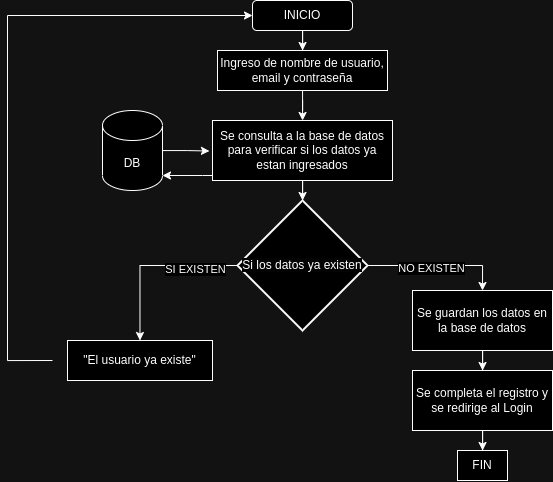

The diagram above was exported from draw.io. Its source (the exported page's mxGraphModel, read from the mxfile embedded in the PNG):
<mxGraphModel dx="1035" dy="1727" grid="1" gridSize="10" guides="1" tooltips="1" connect="1" arrows="1" fold="1" page="1" pageScale="1" pageWidth="827" pageHeight="1169" math="0" shadow="0">
  <root>
    <mxCell id="0" />
    <mxCell id="1" parent="0" />
    <mxCell id="qmUt6JnGax7PDkbZCYzq-5" value="" style="edgeStyle=orthogonalEdgeStyle;rounded=0;orthogonalLoop=1;jettySize=auto;html=1;" edge="1" parent="1" source="qmUt6JnGax7PDkbZCYzq-1" target="qmUt6JnGax7PDkbZCYzq-2">
      <mxGeometry relative="1" as="geometry" />
    </mxCell>
    <mxCell id="qmUt6JnGax7PDkbZCYzq-1" value="INICIO" style="rounded=1;whiteSpace=wrap;html=1;" vertex="1" parent="1">
      <mxGeometry x="390" y="-560" width="100" height="30" as="geometry" />
    </mxCell>
    <mxCell id="qmUt6JnGax7PDkbZCYzq-6" value="" style="edgeStyle=orthogonalEdgeStyle;rounded=0;orthogonalLoop=1;jettySize=auto;html=1;" edge="1" parent="1" source="qmUt6JnGax7PDkbZCYzq-2" target="qmUt6JnGax7PDkbZCYzq-3">
      <mxGeometry relative="1" as="geometry" />
    </mxCell>
    <mxCell id="qmUt6JnGax7PDkbZCYzq-2" value="Ingreso de nombre de usuario, email y contraseña" style="rounded=0;whiteSpace=wrap;html=1;" vertex="1" parent="1">
      <mxGeometry x="355" y="-510" width="170" height="40" as="geometry" />
    </mxCell>
    <mxCell id="qmUt6JnGax7PDkbZCYzq-24" value="" style="edgeStyle=orthogonalEdgeStyle;rounded=0;orthogonalLoop=1;jettySize=auto;html=1;" edge="1" parent="1" source="qmUt6JnGax7PDkbZCYzq-3" target="qmUt6JnGax7PDkbZCYzq-22">
      <mxGeometry relative="1" as="geometry" />
    </mxCell>
    <mxCell id="qmUt6JnGax7PDkbZCYzq-3" value="Se consulta a la base de datos para verificar si los datos ya estan ingresados" style="rounded=0;whiteSpace=wrap;html=1;" vertex="1" parent="1">
      <mxGeometry x="350" y="-440" width="180" height="60" as="geometry" />
    </mxCell>
    <mxCell id="qmUt6JnGax7PDkbZCYzq-4" value="DB" style="shape=cylinder3;whiteSpace=wrap;html=1;boundedLbl=1;backgroundOutline=1;size=15;" vertex="1" parent="1">
      <mxGeometry x="240" y="-450" width="60" height="80" as="geometry" />
    </mxCell>
    <mxCell id="qmUt6JnGax7PDkbZCYzq-27" style="edgeStyle=orthogonalEdgeStyle;rounded=0;orthogonalLoop=1;jettySize=auto;html=1;entryX=0;entryY=0.5;entryDx=0;entryDy=0;" edge="1" parent="1" target="qmUt6JnGax7PDkbZCYzq-1">
      <mxGeometry relative="1" as="geometry">
        <mxPoint x="190" y="-200" as="sourcePoint" />
        <mxPoint x="375" y="-545" as="targetPoint" />
        <Array as="points">
          <mxPoint x="145" y="-200" />
          <mxPoint x="145" y="-545" />
        </Array>
      </mxGeometry>
    </mxCell>
    <mxCell id="qmUt6JnGax7PDkbZCYzq-11" value="&quot;El usuario ya existe&quot;" style="rounded=0;whiteSpace=wrap;html=1;" vertex="1" parent="1">
      <mxGeometry x="205" y="-220" width="145" height="40" as="geometry" />
    </mxCell>
    <mxCell id="qmUt6JnGax7PDkbZCYzq-32" style="edgeStyle=orthogonalEdgeStyle;rounded=0;orthogonalLoop=1;jettySize=auto;html=1;" edge="1" parent="1" source="qmUt6JnGax7PDkbZCYzq-14" target="qmUt6JnGax7PDkbZCYzq-31">
      <mxGeometry relative="1" as="geometry" />
    </mxCell>
    <mxCell id="qmUt6JnGax7PDkbZCYzq-14" value="Se guardan los datos en la base de datos" style="rounded=0;whiteSpace=wrap;html=1;" vertex="1" parent="1">
      <mxGeometry x="550" y="-270" width="140" height="60" as="geometry" />
    </mxCell>
    <mxCell id="qmUt6JnGax7PDkbZCYzq-18" value="FIN" style="rounded=0;whiteSpace=wrap;html=1;" vertex="1" parent="1">
      <mxGeometry x="595" y="-110" width="50" height="30" as="geometry" />
    </mxCell>
    <mxCell id="qmUt6JnGax7PDkbZCYzq-25" style="edgeStyle=orthogonalEdgeStyle;rounded=0;orthogonalLoop=1;jettySize=auto;html=1;entryX=0.5;entryY=0;entryDx=0;entryDy=0;" edge="1" parent="1" source="qmUt6JnGax7PDkbZCYzq-22" target="qmUt6JnGax7PDkbZCYzq-14">
      <mxGeometry relative="1" as="geometry" />
    </mxCell>
    <mxCell id="qmUt6JnGax7PDkbZCYzq-29" value="NO EXISTEN" style="edgeLabel;html=1;align=center;verticalAlign=middle;resizable=0;points=[];" vertex="1" connectable="0" parent="qmUt6JnGax7PDkbZCYzq-25">
      <mxGeometry x="-0.0824" y="-2" relative="1" as="geometry">
        <mxPoint x="-1" as="offset" />
      </mxGeometry>
    </mxCell>
    <mxCell id="qmUt6JnGax7PDkbZCYzq-26" style="edgeStyle=orthogonalEdgeStyle;rounded=0;orthogonalLoop=1;jettySize=auto;html=1;" edge="1" parent="1" source="qmUt6JnGax7PDkbZCYzq-22" target="qmUt6JnGax7PDkbZCYzq-11">
      <mxGeometry relative="1" as="geometry" />
    </mxCell>
    <mxCell id="qmUt6JnGax7PDkbZCYzq-28" value="SI EXISTEN" style="edgeLabel;html=1;align=center;verticalAlign=middle;resizable=0;points=[];" vertex="1" connectable="0" parent="qmUt6JnGax7PDkbZCYzq-26">
      <mxGeometry x="-0.5251" y="3" relative="1" as="geometry">
        <mxPoint x="-1" as="offset" />
      </mxGeometry>
    </mxCell>
    <mxCell id="qmUt6JnGax7PDkbZCYzq-22" value="&lt;span style=&quot;color: rgb(0, 0, 0); font-family: Helvetica; font-size: 12px; font-style: normal; font-variant-ligatures: normal; font-variant-caps: normal; font-weight: 400; letter-spacing: normal; orphans: 2; text-align: center; text-indent: 0px; text-transform: none; widows: 2; word-spacing: 0px; -webkit-text-stroke-width: 0px; background-color: rgb(251, 251, 251); text-decoration-thickness: initial; text-decoration-style: initial; text-decoration-color: initial; float: none; display: inline !important;&quot;&gt;Si los datos ya existen&lt;/span&gt;" style="strokeWidth=2;html=1;shape=mxgraph.flowchart.decision;whiteSpace=wrap;" vertex="1" parent="1">
      <mxGeometry x="375" y="-360" width="130" height="130" as="geometry" />
    </mxCell>
    <mxCell id="qmUt6JnGax7PDkbZCYzq-34" style="edgeStyle=orthogonalEdgeStyle;rounded=0;orthogonalLoop=1;jettySize=auto;html=1;" edge="1" parent="1" source="qmUt6JnGax7PDkbZCYzq-31" target="qmUt6JnGax7PDkbZCYzq-18">
      <mxGeometry relative="1" as="geometry" />
    </mxCell>
    <mxCell id="qmUt6JnGax7PDkbZCYzq-31" value="Se completa el registro y se redirige al Login" style="rounded=0;whiteSpace=wrap;html=1;" vertex="1" parent="1">
      <mxGeometry x="550" y="-190" width="140" height="60" as="geometry" />
    </mxCell>
    <mxCell id="qmUt6JnGax7PDkbZCYzq-36" style="edgeStyle=orthogonalEdgeStyle;rounded=0;orthogonalLoop=1;jettySize=auto;html=1;entryX=-0.017;entryY=0.509;entryDx=0;entryDy=0;entryPerimeter=0;" edge="1" parent="1" source="qmUt6JnGax7PDkbZCYzq-4" target="qmUt6JnGax7PDkbZCYzq-3">
      <mxGeometry relative="1" as="geometry" />
    </mxCell>
    <mxCell id="qmUt6JnGax7PDkbZCYzq-39" style="edgeStyle=orthogonalEdgeStyle;rounded=0;orthogonalLoop=1;jettySize=auto;html=1;entryX=1;entryY=1;entryDx=0;entryDy=-15;entryPerimeter=0;" edge="1" parent="1" source="qmUt6JnGax7PDkbZCYzq-3" target="qmUt6JnGax7PDkbZCYzq-4">
      <mxGeometry relative="1" as="geometry">
        <Array as="points">
          <mxPoint x="340" y="-385" />
          <mxPoint x="340" y="-385" />
        </Array>
      </mxGeometry>
    </mxCell>
  </root>
</mxGraphModel>